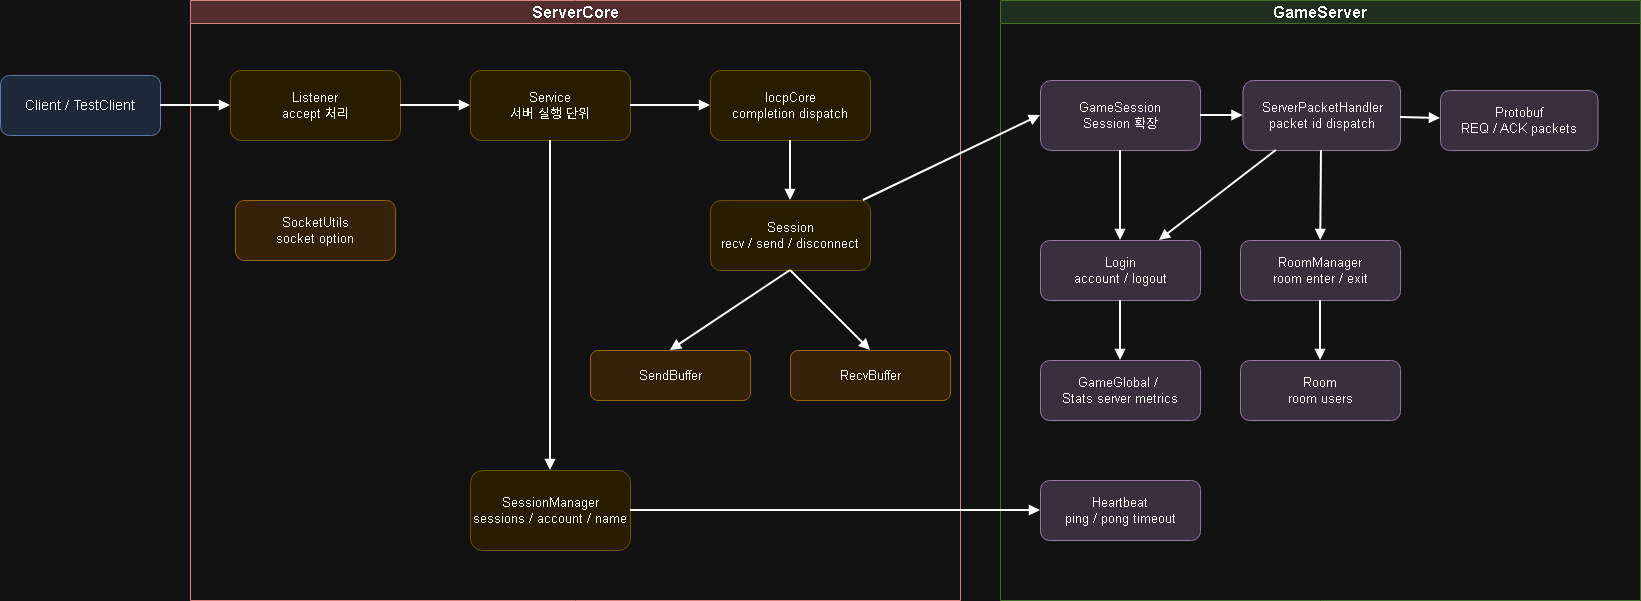

The diagram above was exported from draw.io. Its source (the exported page's mxGraphModel, read from the mxfile embedded in the PNG):
<mxGraphModel dx="2054" dy="1137" grid="1" gridSize="10" guides="1" tooltips="1" connect="1" arrows="1" fold="1" page="1" pageScale="1" pageWidth="1600" pageHeight="1000" math="0" shadow="0">
  <root>
    <mxCell id="0" />
    <mxCell id="1" parent="0" />
    <mxCell id="client" parent="1" style="rounded=1;whiteSpace=wrap;html=1;fillColor=#dae8fc;strokeColor=#6c8ebf;fontSize=14;" value="Client / TestClient" vertex="1">
      <mxGeometry height="60" width="160" x="40" y="155" as="geometry" />
    </mxCell>
    <mxCell id="servercore" parent="1" style="swimlane;whiteSpace=wrap;html=1;fillColor=#f8cecc;strokeColor=#b85450;fontSize=16;fontStyle=1;" value="ServerCore" vertex="1">
      <mxGeometry height="600" width="770" x="230" y="80" as="geometry" />
    </mxCell>
    <mxCell id="iocp" parent="servercore" style="rounded=1;whiteSpace=wrap;html=1;fillColor=#fff2cc;strokeColor=#d6b656;fontSize=13;" value="IocpCore&#10;completion dispatch" vertex="1">
      <mxGeometry height="70" width="160" x="520" y="70" as="geometry" />
    </mxCell>
    <mxCell id="session" parent="servercore" style="rounded=1;whiteSpace=wrap;html=1;fillColor=#fff2cc;strokeColor=#d6b656;fontSize=13;" value="Session&#10;recv / send / disconnect" vertex="1">
      <mxGeometry height="70" width="160" x="520" y="200" as="geometry" />
    </mxCell>
    <mxCell id="sendbuffer" parent="servercore" style="rounded=1;whiteSpace=wrap;html=1;fillColor=#ffe6cc;strokeColor=#d79b00;fontSize=13;" value="SendBuffer" vertex="1">
      <mxGeometry height="50" width="160" x="400" y="350" as="geometry" />
    </mxCell>
    <mxCell id="e6" edge="1" parent="servercore" source="session" style="endArrow=block;html=1;strokeWidth=2;entryX=0.5;entryY=0;entryDx=0;entryDy=0;exitX=0.5;exitY=1;exitDx=0;exitDy=0;" target="sendbuffer">
      <mxGeometry relative="1" as="geometry" />
    </mxCell>
    <mxCell id="e4" edge="1" parent="servercore" source="iocp" style="endArrow=block;html=1;strokeWidth=2;" target="session">
      <mxGeometry relative="1" as="geometry" />
    </mxCell>
    <mxCell id="sessionmanager" parent="servercore" style="rounded=1;whiteSpace=wrap;html=1;fillColor=#fff2cc;strokeColor=#d6b656;fontSize=13;" value="SessionManager&#10;sessions / account / name" vertex="1">
      <mxGeometry height="80" width="160" x="280" y="470" as="geometry" />
    </mxCell>
    <mxCell id="socketutils" parent="servercore" style="rounded=1;whiteSpace=wrap;html=1;fillColor=#ffe6cc;strokeColor=#d79b00;fontSize=13;" value="SocketUtils&#10;socket option" vertex="1">
      <mxGeometry height="60" width="160" x="45" y="200" as="geometry" />
    </mxCell>
    <mxCell id="recvbuffer" parent="servercore" style="rounded=1;whiteSpace=wrap;html=1;fillColor=#ffe6cc;strokeColor=#d79b00;fontSize=13;" value="RecvBuffer" vertex="1">
      <mxGeometry height="50" width="160" x="600" y="350" as="geometry" />
    </mxCell>
    <mxCell id="e5" edge="1" parent="servercore" source="session" style="endArrow=block;html=1;strokeWidth=2;entryX=0.5;entryY=0;entryDx=0;entryDy=0;exitX=0.5;exitY=1;exitDx=0;exitDy=0;" target="recvbuffer">
      <mxGeometry relative="1" as="geometry" />
    </mxCell>
    <mxCell id="service" parent="servercore" style="rounded=1;whiteSpace=wrap;html=1;fillColor=#fff2cc;strokeColor=#d6b656;fontSize=13;" value="Service&#10;서버 실행 단위" vertex="1">
      <mxGeometry height="70" width="160" x="280" y="70" as="geometry" />
    </mxCell>
    <mxCell id="e3" edge="1" parent="servercore" source="service" style="endArrow=block;html=1;strokeWidth=2;" target="iocp">
      <mxGeometry relative="1" as="geometry" />
    </mxCell>
    <mxCell id="e7" edge="1" parent="servercore" source="service" style="endArrow=block;html=1;strokeWidth=2;" target="sessionmanager">
      <mxGeometry relative="1" as="geometry" />
    </mxCell>
    <mxCell id="listener" parent="servercore" style="rounded=1;whiteSpace=wrap;html=1;fillColor=#fff2cc;strokeColor=#d6b656;fontSize=13;" value="Listener&#10;accept 처리" vertex="1">
      <mxGeometry height="70" width="170" x="40" y="70" as="geometry" />
    </mxCell>
    <mxCell id="e2" edge="1" parent="servercore" source="listener" style="endArrow=block;html=1;strokeWidth=2;" target="service">
      <mxGeometry relative="1" as="geometry" />
    </mxCell>
    <mxCell id="gameserver" parent="1" style="swimlane;whiteSpace=wrap;html=1;fillColor=#d5e8d4;strokeColor=#82b366;fontSize=16;fontStyle=1;" value="GameServer" vertex="1">
      <mxGeometry height="600" width="640" x="1040" y="80" as="geometry" />
    </mxCell>
    <mxCell id="packethandler" parent="gameserver" style="rounded=1;whiteSpace=wrap;html=1;fillColor=#e1d5e7;strokeColor=#9673a6;fontSize=13;" value="ServerPacketHandler&#10;packet id dispatch" vertex="1">
      <mxGeometry height="70" width="157.5" x="242.5" y="80" as="geometry" />
    </mxCell>
    <mxCell id="roommanager" parent="gameserver" style="rounded=1;whiteSpace=wrap;html=1;fillColor=#e1d5e7;strokeColor=#9673a6;fontSize=13;" value="RoomManager&#10;room enter / exit" vertex="1">
      <mxGeometry height="60" width="160" x="240" y="240" as="geometry" />
    </mxCell>
    <mxCell id="e11" edge="1" parent="gameserver" source="packethandler" style="endArrow=block;html=1;strokeWidth=2;" target="roommanager">
      <mxGeometry relative="1" as="geometry" />
    </mxCell>
    <mxCell id="room" parent="gameserver" style="rounded=1;whiteSpace=wrap;html=1;fillColor=#e1d5e7;strokeColor=#9673a6;fontSize=13;" value="Room&#10;room users" vertex="1">
      <mxGeometry height="60" width="160" x="240" y="360" as="geometry" />
    </mxCell>
    <mxCell id="e12" edge="1" parent="gameserver" source="roommanager" style="endArrow=block;html=1;strokeWidth=2;" target="room">
      <mxGeometry relative="1" as="geometry" />
    </mxCell>
    <mxCell id="stats" parent="gameserver" style="rounded=1;whiteSpace=wrap;html=1;fillColor=#e1d5e7;strokeColor=#9673a6;fontSize=13;" value="GameGlobal /&amp;nbsp;&lt;div&gt;Stats server metrics&lt;/div&gt;" vertex="1">
      <mxGeometry height="60" width="160" x="40" y="360" as="geometry" />
    </mxCell>
    <mxCell id="protobuf" parent="gameserver" style="rounded=1;whiteSpace=wrap;html=1;fillColor=#e1d5e7;strokeColor=#9673a6;fontSize=13;" value="Protobuf&#10;REQ / ACK packets" vertex="1">
      <mxGeometry height="60" width="157.5" x="440" y="90" as="geometry" />
    </mxCell>
    <mxCell id="e13" edge="1" parent="gameserver" source="packethandler" style="endArrow=block;html=1;strokeWidth=2;" target="protobuf">
      <mxGeometry relative="1" as="geometry" />
    </mxCell>
    <mxCell id="gamesession" parent="gameserver" style="rounded=1;whiteSpace=wrap;html=1;fillColor=#e1d5e7;strokeColor=#9673a6;fontSize=13;" value="GameSession&#10;Session 확장" vertex="1">
      <mxGeometry height="70" width="160" x="40" y="80" as="geometry" />
    </mxCell>
    <mxCell id="e9" edge="1" parent="gameserver" source="gamesession" style="endArrow=block;html=1;strokeWidth=2;" target="packethandler">
      <mxGeometry relative="1" as="geometry" />
    </mxCell>
    <mxCell id="heartbeat" parent="gameserver" style="rounded=1;whiteSpace=wrap;html=1;fillColor=#e1d5e7;strokeColor=#9673a6;fontSize=13;" value="Heartbeat&#10;ping / pong timeout" vertex="1">
      <mxGeometry height="60" width="160" x="40" y="480" as="geometry" />
    </mxCell>
    <mxCell id="login" parent="gameserver" style="rounded=1;whiteSpace=wrap;html=1;fillColor=#e1d5e7;strokeColor=#9673a6;fontSize=13;" value="Login&#10;account / logout" vertex="1">
      <mxGeometry height="60" width="160" x="40" y="240" as="geometry" />
    </mxCell>
    <mxCell id="e10" edge="1" parent="gameserver" source="packethandler" style="endArrow=block;html=1;strokeWidth=2;" target="login">
      <mxGeometry relative="1" as="geometry" />
    </mxCell>
    <mxCell id="DqnAc7oot-o3I9XSWX4Z-1" edge="1" parent="gameserver" source="gamesession" style="endArrow=block;html=1;strokeWidth=2;" target="login" value="">
      <mxGeometry relative="1" as="geometry">
        <mxPoint x="162" y="150" as="sourcePoint" />
        <mxPoint x="336" y="510" as="targetPoint" />
      </mxGeometry>
    </mxCell>
    <mxCell id="e15" edge="1" parent="gameserver" source="login" style="endArrow=block;html=1;strokeWidth=2;" target="stats">
      <mxGeometry relative="1" as="geometry" />
    </mxCell>
    <mxCell id="e1" edge="1" parent="1" source="client" style="endArrow=block;html=1;strokeWidth=2;" target="listener">
      <mxGeometry relative="1" as="geometry" />
    </mxCell>
    <mxCell id="e8" edge="1" parent="1" source="session" style="endArrow=block;html=1;strokeWidth=2;entryX=0;entryY=0.5;entryDx=0;entryDy=0;" target="gamesession">
      <mxGeometry relative="1" as="geometry" />
    </mxCell>
    <mxCell id="e14" edge="1" parent="1" source="sessionmanager" style="endArrow=block;html=1;strokeWidth=2;" target="heartbeat">
      <mxGeometry relative="1" as="geometry" />
    </mxCell>
  </root>
</mxGraphModel>